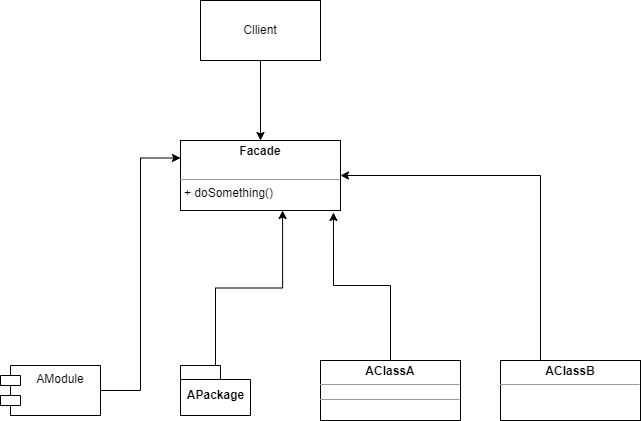

The diagram above was exported from draw.io. Its source (the exported page's mxGraphModel, read from the mxfile embedded in the PNG):
<mxGraphModel dx="1422" dy="762" grid="1" gridSize="10" guides="1" tooltips="1" connect="1" arrows="1" fold="1" page="1" pageScale="1" pageWidth="827" pageHeight="1169" math="0" shadow="0">
  <root>
    <mxCell id="0" />
    <mxCell id="1" parent="0" />
    <mxCell id="oNPbvVN3HiM9qIRHaPKR-3" value="" style="edgeStyle=orthogonalEdgeStyle;rounded=0;orthogonalLoop=1;jettySize=auto;html=1;" edge="1" parent="1" source="oNPbvVN3HiM9qIRHaPKR-1" target="oNPbvVN3HiM9qIRHaPKR-2">
      <mxGeometry relative="1" as="geometry" />
    </mxCell>
    <mxCell id="oNPbvVN3HiM9qIRHaPKR-1" value="Cllient" style="rounded=0;whiteSpace=wrap;html=1;" vertex="1" parent="1">
      <mxGeometry x="320" y="120" width="120" height="60" as="geometry" />
    </mxCell>
    <mxCell id="oNPbvVN3HiM9qIRHaPKR-2" value="&lt;p style=&quot;margin: 0px ; margin-top: 4px ; text-align: center&quot;&gt;&lt;b&gt;Facade&lt;/b&gt;&lt;/p&gt;&lt;p style=&quot;margin: 0px ; margin-left: 4px&quot;&gt;&lt;br&gt;&lt;/p&gt;&lt;hr size=&quot;1&quot;&gt;&lt;p style=&quot;margin: 0px ; margin-left: 4px&quot;&gt;+ doSomething()&lt;/p&gt;" style="verticalAlign=top;align=left;overflow=fill;fontSize=12;fontFamily=Helvetica;html=1;" vertex="1" parent="1">
      <mxGeometry x="300" y="260" width="160" height="70" as="geometry" />
    </mxCell>
    <mxCell id="oNPbvVN3HiM9qIRHaPKR-15" style="edgeStyle=orthogonalEdgeStyle;rounded=0;orthogonalLoop=1;jettySize=auto;html=1;entryX=0;entryY=0.25;entryDx=0;entryDy=0;" edge="1" parent="1" source="oNPbvVN3HiM9qIRHaPKR-4" target="oNPbvVN3HiM9qIRHaPKR-2">
      <mxGeometry relative="1" as="geometry" />
    </mxCell>
    <mxCell id="oNPbvVN3HiM9qIRHaPKR-4" value="AModule" style="shape=module;align=left;spacingLeft=20;align=center;verticalAlign=top;" vertex="1" parent="1">
      <mxGeometry x="120" y="485" width="100" height="50" as="geometry" />
    </mxCell>
    <mxCell id="oNPbvVN3HiM9qIRHaPKR-14" style="edgeStyle=orthogonalEdgeStyle;rounded=0;orthogonalLoop=1;jettySize=auto;html=1;entryX=0.638;entryY=1;entryDx=0;entryDy=0;entryPerimeter=0;" edge="1" parent="1" source="oNPbvVN3HiM9qIRHaPKR-6" target="oNPbvVN3HiM9qIRHaPKR-2">
      <mxGeometry relative="1" as="geometry" />
    </mxCell>
    <mxCell id="oNPbvVN3HiM9qIRHaPKR-6" value="APackage" style="shape=folder;fontStyle=1;spacingTop=10;tabWidth=40;tabHeight=14;tabPosition=left;html=1;" vertex="1" parent="1">
      <mxGeometry x="300" y="485" width="70" height="50" as="geometry" />
    </mxCell>
    <mxCell id="oNPbvVN3HiM9qIRHaPKR-13" style="edgeStyle=orthogonalEdgeStyle;rounded=0;orthogonalLoop=1;jettySize=auto;html=1;entryX=0.956;entryY=1.029;entryDx=0;entryDy=0;entryPerimeter=0;" edge="1" parent="1" source="oNPbvVN3HiM9qIRHaPKR-8" target="oNPbvVN3HiM9qIRHaPKR-2">
      <mxGeometry relative="1" as="geometry" />
    </mxCell>
    <mxCell id="oNPbvVN3HiM9qIRHaPKR-8" value="&lt;p style=&quot;margin: 0px ; margin-top: 4px ; text-align: center&quot;&gt;&lt;b&gt;AClassA&lt;/b&gt;&lt;/p&gt;&lt;hr size=&quot;1&quot;&gt;&lt;div style=&quot;height: 2px&quot;&gt;&lt;/div&gt;&lt;hr size=&quot;1&quot;&gt;&lt;div style=&quot;height: 2px&quot;&gt;&lt;br&gt;&lt;/div&gt;" style="verticalAlign=top;align=left;overflow=fill;fontSize=12;fontFamily=Helvetica;html=1;" vertex="1" parent="1">
      <mxGeometry x="440" y="480" width="140" height="60" as="geometry" />
    </mxCell>
    <mxCell id="oNPbvVN3HiM9qIRHaPKR-12" style="edgeStyle=orthogonalEdgeStyle;rounded=0;orthogonalLoop=1;jettySize=auto;html=1;entryX=1;entryY=0.5;entryDx=0;entryDy=0;" edge="1" parent="1" source="oNPbvVN3HiM9qIRHaPKR-10" target="oNPbvVN3HiM9qIRHaPKR-2">
      <mxGeometry relative="1" as="geometry">
        <Array as="points">
          <mxPoint x="660" y="295" />
        </Array>
      </mxGeometry>
    </mxCell>
    <mxCell id="oNPbvVN3HiM9qIRHaPKR-10" value="&lt;p style=&quot;margin: 0px ; margin-top: 4px ; text-align: center&quot;&gt;&lt;b&gt;AClassB&lt;/b&gt;&lt;/p&gt;&lt;hr size=&quot;1&quot;&gt;&lt;div style=&quot;height: 2px&quot;&gt;&lt;br&gt;&lt;/div&gt;" style="verticalAlign=top;align=left;overflow=fill;fontSize=12;fontFamily=Helvetica;html=1;" vertex="1" parent="1">
      <mxGeometry x="620" y="480" width="140" height="60" as="geometry" />
    </mxCell>
  </root>
</mxGraphModel>